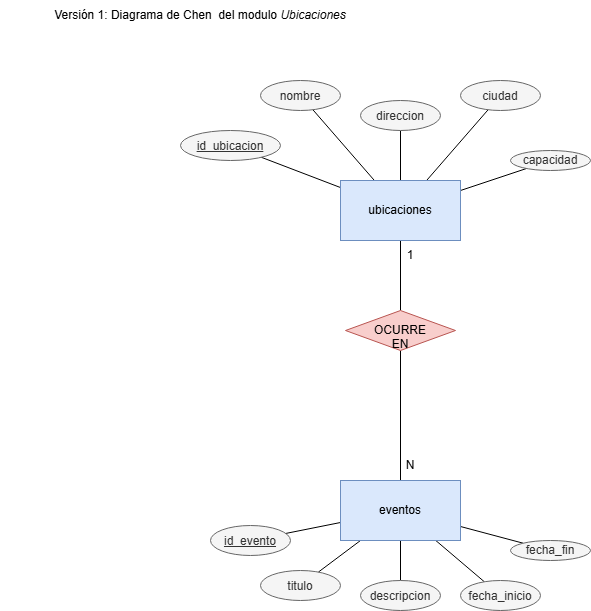

The diagram above was exported from draw.io. Its source (the exported page's mxGraphModel, read from the mxfile embedded in the PNG):
<mxGraphModel dx="1003" dy="548" grid="1" gridSize="10" guides="1" tooltips="1" connect="1" arrows="1" fold="1" page="1" pageScale="1" pageWidth="827" pageHeight="1169" math="0" shadow="0">
  <root>
    <mxCell id="0" />
    <mxCell id="1" parent="0" />
    <mxCell id="JL66Fwg-FcVvAMq0yMMR-3" edge="1" parent="1" source="JL66Fwg-FcVvAMq0yMMR-1" style="rounded=0;orthogonalLoop=1;jettySize=auto;html=1;endArrow=none;endFill=0;" target="JL66Fwg-FcVvAMq0yMMR-2" value="">
      <mxGeometry relative="1" as="geometry" />
    </mxCell>
    <mxCell id="JL66Fwg-FcVvAMq0yMMR-5" edge="1" parent="1" source="JL66Fwg-FcVvAMq0yMMR-1" style="rounded=0;orthogonalLoop=1;jettySize=auto;html=1;endArrow=none;endFill=0;" target="JL66Fwg-FcVvAMq0yMMR-4" value="">
      <mxGeometry relative="1" as="geometry" />
    </mxCell>
    <mxCell id="JL66Fwg-FcVvAMq0yMMR-7" edge="1" parent="1" source="JL66Fwg-FcVvAMq0yMMR-1" style="rounded=0;orthogonalLoop=1;jettySize=auto;html=1;endArrow=none;endFill=0;" target="JL66Fwg-FcVvAMq0yMMR-6" value="">
      <mxGeometry relative="1" as="geometry" />
    </mxCell>
    <mxCell id="JL66Fwg-FcVvAMq0yMMR-9" edge="1" parent="1" source="JL66Fwg-FcVvAMq0yMMR-1" style="rounded=0;orthogonalLoop=1;jettySize=auto;html=1;endArrow=none;endFill=0;" target="JL66Fwg-FcVvAMq0yMMR-8" value="">
      <mxGeometry relative="1" as="geometry" />
    </mxCell>
    <mxCell id="JL66Fwg-FcVvAMq0yMMR-11" edge="1" parent="1" source="JL66Fwg-FcVvAMq0yMMR-1" style="rounded=0;orthogonalLoop=1;jettySize=auto;html=1;endArrow=none;endFill=0;" target="JL66Fwg-FcVvAMq0yMMR-10" value="">
      <mxGeometry relative="1" as="geometry" />
    </mxCell>
    <mxCell id="JL66Fwg-FcVvAMq0yMMR-13" edge="1" parent="1" source="JL66Fwg-FcVvAMq0yMMR-1" style="edgeStyle=orthogonalEdgeStyle;rounded=0;orthogonalLoop=1;jettySize=auto;html=1;endArrow=none;endFill=0;" target="JL66Fwg-FcVvAMq0yMMR-12" value="">
      <mxGeometry relative="1" as="geometry" />
    </mxCell>
    <mxCell id="JL66Fwg-FcVvAMq0yMMR-1" parent="1" style="rounded=0;whiteSpace=wrap;html=1;fillColor=#dae8fc;strokeColor=#6c8ebf;" value="ubicaciones" vertex="1">
      <mxGeometry height="60" width="120" x="350" y="210" as="geometry" />
    </mxCell>
    <mxCell id="JL66Fwg-FcVvAMq0yMMR-2" parent="1" style="ellipse;whiteSpace=wrap;html=1;shapeInside=1;rounded=0;fillColor=#f5f5f5;fontColor=#333333;strokeColor=#666666;" value="&lt;u&gt;id_ubicacion&lt;/u&gt;" vertex="1">
      <mxGeometry height="30" width="100" x="190" y="160" as="geometry" />
    </mxCell>
    <mxCell id="JL66Fwg-FcVvAMq0yMMR-4" parent="1" style="ellipse;whiteSpace=wrap;html=1;shapeInside=1;rounded=0;fillColor=#f5f5f5;fontColor=#333333;strokeColor=#666666;" value="nombre" vertex="1">
      <mxGeometry height="30" width="80" x="270" y="110" as="geometry" />
    </mxCell>
    <mxCell id="JL66Fwg-FcVvAMq0yMMR-6" parent="1" style="ellipse;whiteSpace=wrap;html=1;shapeInside=1;rounded=0;fillColor=#f5f5f5;fontColor=#333333;strokeColor=#666666;" value="direccion" vertex="1">
      <mxGeometry height="30" width="80" x="370" y="130" as="geometry" />
    </mxCell>
    <mxCell id="JL66Fwg-FcVvAMq0yMMR-8" parent="1" style="ellipse;whiteSpace=wrap;html=1;shapeInside=1;rounded=0;fillColor=#f5f5f5;fontColor=#333333;strokeColor=#666666;" value="ciudad" vertex="1">
      <mxGeometry height="30" width="80" x="470" y="110" as="geometry" />
    </mxCell>
    <mxCell id="JL66Fwg-FcVvAMq0yMMR-10" parent="1" style="ellipse;whiteSpace=wrap;html=1;shapeInside=1;rounded=0;fillColor=#f5f5f5;fontColor=#333333;strokeColor=#666666;" value="capacidad" vertex="1">
      <mxGeometry height="20" width="80" x="520" y="180" as="geometry" />
    </mxCell>
    <mxCell id="JL66Fwg-FcVvAMq0yMMR-15" edge="1" parent="1" source="JL66Fwg-FcVvAMq0yMMR-12" style="edgeStyle=orthogonalEdgeStyle;rounded=0;orthogonalLoop=1;jettySize=auto;html=1;endArrow=none;endFill=0;" target="JL66Fwg-FcVvAMq0yMMR-14" value="">
      <mxGeometry relative="1" as="geometry" />
    </mxCell>
    <mxCell id="JL66Fwg-FcVvAMq0yMMR-12" parent="1" style="rhombus;whiteSpace=wrap;html=1;shapeInside=1;rounded=0;fillColor=#f8cecc;strokeColor=#b85450;" value="OCURRE EN" vertex="1">
      <mxGeometry height="40" width="110" x="355" y="340" as="geometry" />
    </mxCell>
    <mxCell id="JL66Fwg-FcVvAMq0yMMR-20" edge="1" parent="1" source="JL66Fwg-FcVvAMq0yMMR-14" style="rounded=0;orthogonalLoop=1;jettySize=auto;html=1;endArrow=none;endFill=0;" target="JL66Fwg-FcVvAMq0yMMR-19" value="">
      <mxGeometry relative="1" as="geometry" />
    </mxCell>
    <mxCell id="JL66Fwg-FcVvAMq0yMMR-22" edge="1" parent="1" source="JL66Fwg-FcVvAMq0yMMR-14" style="rounded=0;orthogonalLoop=1;jettySize=auto;html=1;endArrow=none;endFill=0;" target="JL66Fwg-FcVvAMq0yMMR-21" value="">
      <mxGeometry relative="1" as="geometry" />
    </mxCell>
    <mxCell id="JL66Fwg-FcVvAMq0yMMR-24" edge="1" parent="1" source="JL66Fwg-FcVvAMq0yMMR-14" style="rounded=0;orthogonalLoop=1;jettySize=auto;html=1;endArrow=none;endFill=0;" target="JL66Fwg-FcVvAMq0yMMR-23" value="">
      <mxGeometry relative="1" as="geometry" />
    </mxCell>
    <mxCell id="JL66Fwg-FcVvAMq0yMMR-27" edge="1" parent="1" source="JL66Fwg-FcVvAMq0yMMR-14" style="rounded=0;orthogonalLoop=1;jettySize=auto;html=1;endArrow=none;endFill=0;" target="JL66Fwg-FcVvAMq0yMMR-26" value="">
      <mxGeometry relative="1" as="geometry" />
    </mxCell>
    <mxCell id="JL66Fwg-FcVvAMq0yMMR-29" edge="1" parent="1" source="JL66Fwg-FcVvAMq0yMMR-14" style="rounded=0;orthogonalLoop=1;jettySize=auto;html=1;endArrow=none;endFill=0;" target="JL66Fwg-FcVvAMq0yMMR-28" value="">
      <mxGeometry relative="1" as="geometry" />
    </mxCell>
    <mxCell id="JL66Fwg-FcVvAMq0yMMR-14" parent="1" style="whiteSpace=wrap;html=1;rounded=0;fillColor=#dae8fc;strokeColor=#6c8ebf;" value="eventos" vertex="1">
      <mxGeometry height="60" width="120" x="350" y="510" as="geometry" />
    </mxCell>
    <mxCell id="JL66Fwg-FcVvAMq0yMMR-16" parent="1" style="text;html=1;whiteSpace=wrap;strokeColor=none;fillColor=none;align=center;verticalAlign=middle;rounded=0;" value="1" vertex="1">
      <mxGeometry height="30" width="60" x="390" y="270" as="geometry" />
    </mxCell>
    <mxCell id="JL66Fwg-FcVvAMq0yMMR-17" parent="1" style="text;html=1;whiteSpace=wrap;strokeColor=none;fillColor=none;align=center;verticalAlign=middle;rounded=0;" value="N" vertex="1">
      <mxGeometry height="30" width="60" x="390" y="480" as="geometry" />
    </mxCell>
    <mxCell id="JL66Fwg-FcVvAMq0yMMR-18" parent="1" style="text;html=1;whiteSpace=wrap;strokeColor=none;fillColor=none;align=center;verticalAlign=middle;rounded=0;" value="Versión 1: Diagrama de Chen&amp;nbsp; del modulo&lt;i&gt; Ubicaciones&lt;/i&gt;" vertex="1">
      <mxGeometry height="30" width="400" x="10" y="30" as="geometry" />
    </mxCell>
    <mxCell id="JL66Fwg-FcVvAMq0yMMR-19" parent="1" style="ellipse;whiteSpace=wrap;html=1;shapeInside=1;rounded=0;fillColor=#f5f5f5;fontColor=#333333;strokeColor=#666666;" value="&lt;u&gt;id_evento&lt;/u&gt;" vertex="1">
      <mxGeometry height="30" width="80" x="220" y="555" as="geometry" />
    </mxCell>
    <mxCell id="JL66Fwg-FcVvAMq0yMMR-21" parent="1" style="ellipse;whiteSpace=wrap;html=1;shapeInside=1;fillColor=#f5f5f5;strokeColor=#666666;rounded=0;fontColor=#333333;" value="titulo" vertex="1">
      <mxGeometry height="30" width="80" x="270" y="600" as="geometry" />
    </mxCell>
    <mxCell id="JL66Fwg-FcVvAMq0yMMR-23" parent="1" style="ellipse;whiteSpace=wrap;html=1;shapeInside=1;fillColor=#f5f5f5;strokeColor=#666666;rounded=0;fontColor=#333333;" value="descripcion" vertex="1">
      <mxGeometry height="30" width="80" x="370" y="610" as="geometry" />
    </mxCell>
    <mxCell id="JL66Fwg-FcVvAMq0yMMR-26" parent="1" style="ellipse;whiteSpace=wrap;html=1;shapeInside=1;fillColor=#f5f5f5;strokeColor=#666666;rounded=0;fontColor=#333333;" value="fecha_inicio" vertex="1">
      <mxGeometry height="30" width="80" x="470" y="610" as="geometry" />
    </mxCell>
    <mxCell id="JL66Fwg-FcVvAMq0yMMR-28" parent="1" style="ellipse;whiteSpace=wrap;html=1;shapeInside=1;fillColor=#f5f5f5;strokeColor=#666666;rounded=0;fontColor=#333333;" value="fecha_fin" vertex="1">
      <mxGeometry height="20" width="80" x="520" y="570" as="geometry" />
    </mxCell>
  </root>
</mxGraphModel>